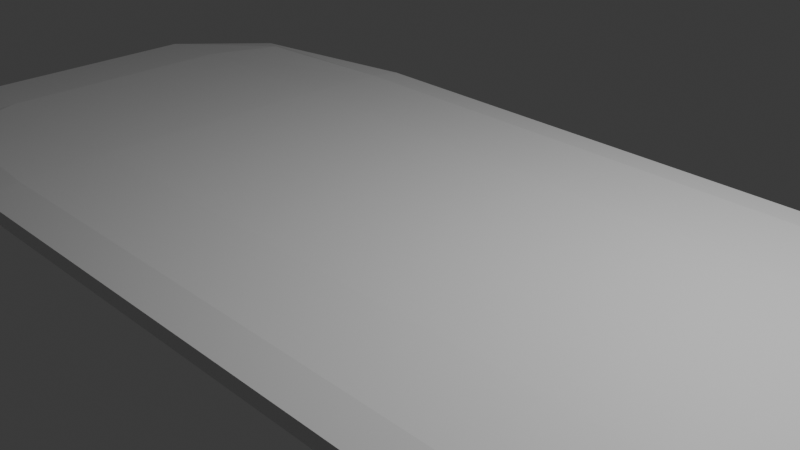 # Source: Table.blend  (saved by Blender 5.1.30; exported with 4.5.12 LTS)
import bpy
from mathutils import Matrix  # noqa: F401  (used for matrix-valued properties, if any)

bpy.ops.wm.read_factory_settings(use_empty=True)
scene = bpy.context.scene
scene.name = 'Scene'

# ---- collections
col_collection = bpy.data.collections.new('Collection'); scene.collection.children.link(col_collection)

# ---- materials (node trees are filled in below, after node groups)
mat_material = bpy.data.materials.new('Material')
mat_material.alpha_threshold = 0.0
mat_material.use_backface_culling_lightprobe_volume = False
mat_material.roughness = 0.5
mat_material.line_color = (0.0, 0.0, 0.0, 1.0)

# ---- material node trees
mat_material.use_nodes = True; mat_material.node_tree.nodes.clear()
_N = mat_material.node_tree.nodes; _L = mat_material.node_tree.links
n0 = _N.new('ShaderNodeOutputMaterial'); n0.name = 'Material Output'; n0.location = (200, 100)
n1 = _N.new('ShaderNodeBsdfPrincipled'); n1.name = 'Principled BSDF'; n1.location = (-200, 100)
_L.new(n1.outputs[0], n0.inputs[0])
n0.is_active_output = True

# ---- world
world_world = bpy.data.worlds.new('World'); scene.world = world_world
world_world.use_nodes = True; world_world.node_tree.nodes.clear()
_N = world_world.node_tree.nodes; _L = world_world.node_tree.links
n0 = _N.new('ShaderNodeOutputWorld'); n0.name = 'World Output'; n0.location = (200, 100)
n1 = _N.new('ShaderNodeBackground'); n1.name = 'Background'; n1.location = (-200, 100)
n1.inputs[0].default_value = (0.05088, 0.05088, 0.05088, 1.0)
_L.new(n1.outputs[0], n0.inputs[0])
n0.is_active_output = True
world_world.color = (0.05088, 0.05088, 0.05088)
world_world.sun_shadow_jitter_overblur = 0.0

# ---- cameras
cam_camera = bpy.data.cameras.new('Camera')
cam_camera.clip_end = 100.0
cam_camera.ortho_scale = 7.314

# ---- lights
light_light = bpy.data.lights.new('Light', 'POINT')
light_light.energy = 1000.0
light_light.shadow_soft_size = 0.1

# ---- meshes
me_cube_005 = bpy.data.meshes.new('Cube.005')
me_cube_005.from_pydata([(-1.0, -1.0, -0.135), (-0.5622, -0.5622, 0.135), (-1.0, 1.0, -0.135), (-0.5622, 0.5622, 0.135), (1.0, -1.0, -0.135), (0.5622, -0.5622, 0.135), (1.0, 1.0, -0.135), (0.5622, 0.5622, 0.135), (-1.0, -1.0, 0.135), (-1.0, 1.0, 0.135), (1.0, 1.0, 0.135), (1.0, -1.0, 0.135), (-1.0, -1.0, 0.135), (-1.0, 1.0, 0.135), (1.0, 1.0, 0.135), (1.0, -1.0, 0.135), (-0.5622, -0.5622, 1.029), (-0.5622, 0.5622, 1.029), (0.5622, 0.5622, 1.029), (0.5622, -0.5622, 1.029), (-1.047, 0.2243, 1.255), (-1.047, 0.2243, 0.9782), (-1.047, -32.71, 1.255), (-1.047, -32.71, 0.9782), (-65.39, 0.2243, 1.255), (-65.39, 0.2243, 0.9782), (-65.39, -32.71, 1.255), (-65.39, -32.71, 0.9782), (-67.34, -16.24, 0.9698), (-33.22, 1.22, 0.9698), (0.8984, 1.22, 1.117), (-67.34, -33.71, 1.117), (0.8984, -33.71, 1.117), (-67.34, 1.22, 1.117), (-33.22, -33.71, 1.264), (0.8984, -16.24, 1.264), (-33.22, -33.71, 0.9698), (-67.34, -16.24, 1.264), (-33.22, 1.22, 1.264), (0.8984, -16.24, 0.9698), (-33.22, 4.208, 1.117), (6.736, -16.24, 1.117), (-33.22, -16.24, 0.9447), (-73.18, -16.24, 1.117), (-33.22, -36.7, 1.117), (-33.22, -16.24, 1.289), (-67.34, -26.47, 0.9698), (-53.2, 1.22, 0.9698), (0.8984, 1.22, 1.031), (-67.34, -33.71, 1.203), (0.8984, -33.71, 1.031), (-67.34, 1.22, 1.031), (-53.2, -33.71, 1.264), (0.8984, -26.47, 1.264), (-13.24, -33.71, 0.9698), (-67.34, -6.018, 1.264), (-13.24, 1.22, 1.264), (0.8984, -6.018, 0.9698), (-67.34, -6.018, 0.9698), (-13.24, 1.22, 0.9698), (0.8984, 1.22, 1.203), (-67.34, -33.71, 1.031), (0.8984, -33.71, 1.203), (-67.34, 1.22, 1.203), (-13.24, -33.71, 1.264), (0.8984, -6.018, 1.264), (-53.2, -33.71, 0.9698), (-67.34, -26.47, 1.264), (-53.2, 1.22, 1.264), (0.8984, -26.47, 0.9698), (-13.24, 4.208, 1.117), (-53.2, 4.208, 1.117), (-33.22, 4.208, 1.031), (-33.22, 4.208, 1.203), (6.736, -26.47, 1.117), (6.736, -6.018, 1.117), (6.736, -16.24, 1.031), (6.736, -16.24, 1.203), (-33.22, -26.47, 0.9447), (-33.22, -6.018, 0.9447), (-53.2, -16.24, 0.9447), (-13.24, -16.24, 0.9447), (-73.18, -6.018, 1.117), (-73.18, -26.47, 1.117), (-73.18, -16.24, 1.031), (-73.18, -16.24, 1.203), (-53.2, -36.7, 1.117), (-13.24, -36.7, 1.117), (-33.22, -36.7, 1.031), (-33.22, -36.7, 1.203), (-33.22, -26.47, 1.289), (-33.22, -6.018, 1.289), (-13.24, -16.24, 1.289), (-53.2, -16.24, 1.289), (-53.2, -6.018, 1.289), (-13.24, -6.018, 1.289), (-13.24, -26.47, 1.289), (-13.24, -36.7, 1.203), (-13.24, -36.7, 1.031), (-53.2, -36.7, 1.031), (-73.18, -26.47, 1.203), (-73.18, -26.47, 1.031), (-73.18, -6.018, 1.031), (-13.24, -6.018, 0.9447), (-53.2, -6.018, 0.9447), (-53.2, -26.47, 0.9447), (6.736, -6.018, 1.203), (6.736, -6.018, 1.031), (6.736, -26.47, 1.031), (-53.2, 4.208, 1.203), (-53.2, 4.208, 1.031), (-13.24, 4.208, 1.031), (-13.24, 4.208, 1.203), (6.736, -26.47, 1.203), (-13.24, -26.47, 0.9447), (-73.18, -6.018, 1.203), (-53.2, -36.7, 1.203), (-53.2, -26.47, 1.289), (-67.29, -33.61, -0.135), (-66.86, -33.17, 0.135), (-67.29, -31.61, -0.135), (-66.86, -32.05, 0.135), (-65.29, -33.61, -0.135), (-65.73, -33.17, 0.135), (-65.29, -31.61, -0.135), (-65.73, -32.05, 0.135), (-67.29, -33.61, 0.135), (-67.29, -31.61, 0.135), (-65.29, -31.61, 0.135), (-65.29, -33.61, 0.135), (-67.29, -33.61, 0.135), (-67.29, -31.61, 0.135), (-65.29, -31.61, 0.135), (-65.29, -33.61, 0.135), (-66.86, -33.17, 1.029), (-66.86, -32.05, 1.029), (-65.73, -32.05, 1.029), (-65.73, -33.17, 1.029), (-67.29, -1.0, -0.135), (-66.86, -0.5622, 0.135), (-67.29, 1.0, -0.135), (-66.86, 0.5622, 0.135), (-65.29, -1.0, -0.135), (-65.73, -0.5622, 0.135), (-65.29, 1.0, -0.135), (-65.73, 0.5622, 0.135), (-67.29, -1.0, 0.135), (-67.29, 1.0, 0.135), (-65.29, 1.0, 0.135), (-65.29, -1.0, 0.135), (-67.29, -1.0, 0.135), (-67.29, 1.0, 0.135), (-65.29, 1.0, 0.135), (-65.29, -1.0, 0.135), (-66.86, -0.5622, 1.029), (-66.86, 0.5622, 1.029), (-65.73, 0.5622, 1.029), (-65.73, -0.5622, 1.029), (-1.0, -33.61, -0.135), (-0.5622, -33.17, 0.135), (-1.0, -31.61, -0.135), (-0.5622, -32.05, 0.135), (1.0, -33.61, -0.135), (0.5622, -33.17, 0.135), (1.0, -31.61, -0.135), (0.5622, -32.05, 0.135), (-1.0, -33.61, 0.135), (-1.0, -31.61, 0.135), (1.0, -31.61, 0.135), (1.0, -33.61, 0.135), (-1.0, -33.61, 0.135), (-1.0, -31.61, 0.135), (1.0, -31.61, 0.135), (1.0, -33.61, 0.135), (-0.5622, -33.17, 1.029), (-0.5622, -32.05, 1.029), (0.5622, -32.05, 1.029), (0.5622, -33.17, 1.029)], [], [(0, 8, 9, 2), (2, 9, 10, 6), (6, 10, 11, 4), (4, 11, 8, 0), (2, 6, 4, 0), (3, 1, 16, 17), (12, 13, 9, 8), (13, 14, 10, 9), (14, 15, 11, 10), (15, 12, 8, 11), (1, 3, 13, 12), (3, 7, 14, 13), (7, 5, 15, 14), (5, 1, 12, 15), (18, 17, 16, 19), (1, 5, 19, 16), (7, 3, 17, 18), (5, 7, 18, 19), (117, 67, 26, 52), (116, 52, 26, 49), (115, 55, 24, 63), (114, 69, 23, 54), (113, 53, 22, 62), (112, 56, 20, 60), (111, 70, 30, 48), (110, 71, 40, 72), (109, 68, 38, 73), (108, 74, 32, 50), (107, 75, 41, 76), (106, 65, 35, 77), (105, 78, 36, 66), (104, 79, 42, 80), (103, 57, 39, 81), (102, 82, 33, 51), (101, 83, 43, 84), (100, 67, 37, 85), (99, 86, 31, 61), (98, 87, 44, 88), (97, 64, 34, 89), (96, 90, 34, 64), (95, 91, 45, 92), (94, 55, 37, 93), (91, 94, 93, 45), (38, 68, 94, 91), (68, 24, 55, 94), (65, 95, 92, 35), (20, 56, 95, 65), (56, 38, 91, 95), (53, 96, 64, 22), (35, 92, 96, 53), (92, 45, 90, 96), (87, 97, 89, 44), (32, 62, 97, 87), (62, 22, 64, 97), (54, 98, 88, 36), (23, 50, 98, 54), (50, 32, 87, 98), (66, 99, 61, 27), (36, 88, 99, 66), (88, 44, 86, 99), (83, 100, 85, 43), (31, 49, 100, 83), (49, 26, 67, 100), (46, 101, 84, 28), (27, 61, 101, 46), (61, 31, 83, 101), (58, 102, 51, 25), (28, 84, 102, 58), (84, 43, 82, 102), (79, 103, 81, 42), (29, 59, 103, 79), (59, 21, 57, 103), (58, 104, 80, 28), (25, 47, 104, 58), (47, 29, 79, 104), (46, 105, 66, 27), (28, 80, 105, 46), (80, 42, 78, 105), (75, 106, 77, 41), (30, 60, 106, 75), (60, 20, 65, 106), (57, 107, 76, 39), (21, 48, 107, 57), (48, 30, 75, 107), (69, 108, 50, 23), (39, 76, 108, 69), (76, 41, 74, 108), (71, 109, 73, 40), (33, 63, 109, 71), (63, 24, 68, 109), (47, 110, 72, 29), (25, 51, 110, 47), (51, 33, 71, 110), (59, 111, 48, 21), (29, 72, 111, 59), (72, 40, 70, 111), (70, 112, 60, 30), (40, 73, 112, 70), (73, 38, 56, 112), (74, 113, 62, 32), (41, 77, 113, 74), (77, 35, 53, 113), (78, 114, 54, 36), (42, 81, 114, 78), (81, 39, 69, 114), (82, 115, 63, 33), (43, 85, 115, 82), (85, 37, 55, 115), (86, 116, 49, 31), (44, 89, 116, 86), (89, 34, 52, 116), (90, 117, 52, 34), (45, 93, 117, 90), (93, 37, 67, 117), (118, 126, 127, 120), (120, 127, 128, 124), (124, 128, 129, 122), (122, 129, 126, 118), (120, 124, 122, 118), (121, 119, 134, 135), (130, 131, 127, 126), (131, 132, 128, 127), (132, 133, 129, 128), (133, 130, 126, 129), (119, 121, 131, 130), (121, 125, 132, 131), (125, 123, 133, 132), (123, 119, 130, 133), (136, 135, 134, 137), (119, 123, 137, 134), (125, 121, 135, 136), (123, 125, 136, 137), (138, 146, 147, 140), (140, 147, 148, 144), (144, 148, 149, 142), (142, 149, 146, 138), (140, 144, 142, 138), (141, 139, 154, 155), (150, 151, 147, 146), (151, 152, 148, 147), (152, 153, 149, 148), (153, 150, 146, 149), (139, 141, 151, 150), (141, 145, 152, 151), (145, 143, 153, 152), (143, 139, 150, 153), (156, 155, 154, 157), (139, 143, 157, 154), (145, 141, 155, 156), (143, 145, 156, 157), (158, 166, 167, 160), (160, 167, 168, 164), (164, 168, 169, 162), (162, 169, 166, 158), (160, 164, 162, 158), (161, 159, 174, 175), (170, 171, 167, 166), (171, 172, 168, 167), (172, 173, 169, 168), (173, 170, 166, 169), (159, 161, 171, 170), (161, 165, 172, 171), (165, 163, 173, 172), (163, 159, 170, 173), (176, 175, 174, 177), (159, 163, 177, 174), (165, 161, 175, 176), (163, 165, 176, 177)])
me_cube_005.polygons.foreach_set('material_index', [0, 0, 0, 0, 0, 0, 0, 0, 0, 0, 0, 0, 0, 0, 0, 0, 0, 0, 1, 1, 1, 1, 1, 1, 1, 1, 1, 1, 1, 1, 1, 1, 1, 1, 1, 1, 1, 1, 1, 1, 1, 1, 1, 1, 1, 1, 1, 1, 1, 1, 1, 1, 1, 1, 1, 1, 1, 1, 1, 1, 1, 1, 1, 1, 1, 1, 1, 1, 1, 1, 1, 1, 1, 1, 1, 1, 1, 1, 1, 1, 1, 1, 1, 1, 1, 1, 1, 1, 1, 1, 1, 1, 1, 1, 1, 1, 1, 1, 1, 1, 1, 1, 1, 1, 1, 1, 1, 1, 1, 1, 1, 1, 1, 1, 0, 0, 0, 0, 0, 0, 0, 0, 0, 0, 0, 0, 0, 0, 0, 0, 0, 0, 0, 0, 0, 0, 0, 0, 0, 0, 0, 0, 0, 0, 0, 0, 0, 0, 0, 0, 0, 0, 0, 0, 0, 0, 0, 0, 0, 0, 0, 0, 0, 0, 0, 0, 0, 0])
_uv = me_cube_005.uv_layers.new(name='UVMap')
_uv.uv.foreach_set('vector', [0.375, 0.0, 0.625, 0.0, 0.625, 0.25, 0.375, 0.25, 0.375, 0.25, 0.625, 0.25, 0.625, 0.5, 0.375, 0.5, 0.375, 0.5, 0.625, 0.5, 0.625, 0.75, 0.375, 0.75, 0.375, 0.75, 0.625, 0.75, 0.625, 1.0, 0.375, 1.0, 0.125, 0.5, 0.375, 0.5, 0.375, 0.75, 0.125, 0.75, 0.8203, 0.5547, 0.8203, 0.6953, 0.8203, 0.6953, 0.8203, 0.5547, 0.875, 0.75, 0.875, 0.5, 0.875, 0.5, 0.875, 0.75, 0.875, 0.5, 0.625, 0.5, 0.625, 0.5, 0.875, 0.5, 0.625, 0.5, 0.625, 0.75, 0.625, 0.75, 0.625, 0.5, 0.625, 0.75, 0.875, 0.75, 0.875, 0.75, 0.625, 0.75, 0.8203, 0.6953, 0.8203, 0.5547, 0.875, 0.5, 0.875, 0.75, 0.8203, 0.5547, 0.6797, 0.5547, 0.625, 0.5, 0.875, 0.5, 0.6797, 0.5547, 0.6797, 0.6953, 0.625, 0.75, 0.625, 0.5, 0.6797, 0.6953, 0.8203, 0.6953, 0.875, 0.75, 0.625, 0.75, 0.6797, 0.5547, 0.8203, 0.5547, 0.8203, 0.6953, 0.6797, 0.6953, 0.8203, 0.6953, 0.6797, 0.6953, 0.6797, 0.6953, 0.8203, 0.6953, 0.6797, 0.5547, 0.8203, 0.5547, 0.8203, 0.5547, 0.6797, 0.5547, 0.6797, 0.6953, 0.6797, 0.5547, 0.6797, 0.5547, 0.6797, 0.6953, 0.8125, 0.6875, 0.875, 0.6875, 0.875, 0.75, 0.8125, 0.75, 0.5625, 0.9375, 0.625, 0.9375, 0.625, 1.0, 0.5625, 1.0, 0.5625, 0.1875, 0.625, 0.1875, 0.625, 0.25, 0.5625, 0.25, 0.3125, 0.6875, 0.375, 0.6875, 0.375, 0.75, 0.3125, 0.75, 0.5625, 0.6875, 0.625, 0.6875, 0.625, 0.75, 0.5625, 0.75, 0.5625, 0.4375, 0.625, 0.4375, 0.625, 0.5, 0.5625, 0.5, 0.4375, 0.4375, 0.5, 0.4375, 0.5, 0.5, 0.4375, 0.5, 0.4375, 0.3125, 0.5, 0.3125, 0.5, 0.375, 0.4375, 0.375, 0.5625, 0.3125, 0.625, 0.3125, 0.625, 0.375, 0.5625, 0.375, 0.4375, 0.6875, 0.5, 0.6875, 0.5, 0.75, 0.4375, 0.75, 0.4375, 0.5625, 0.5, 0.5625, 0.5, 0.625, 0.4375, 0.625, 0.5625, 0.5625, 0.625, 0.5625, 0.625, 0.625, 0.5625, 0.625, 0.1875, 0.6875, 0.25, 0.6875, 0.25, 0.75, 0.1875, 0.75, 0.1875, 0.5625, 0.25, 0.5625, 0.25, 0.625, 0.1875, 0.625, 0.3125, 0.5625, 0.375, 0.5625, 0.375, 0.625, 0.3125, 0.625, 0.4375, 0.1875, 0.5, 0.1875, 0.5, 0.25, 0.4375, 0.25, 0.4375, 0.0625, 0.5, 0.0625, 0.5, 0.125, 0.4375, 0.125, 0.5625, 0.0625, 0.625, 0.0625, 0.625, 0.125, 0.5625, 0.125, 0.4375, 0.9375, 0.5, 0.9375, 0.5, 1.0, 0.4375, 1.0, 0.4375, 0.8125, 0.5, 0.8125, 0.5, 0.875, 0.4375, 0.875, 0.5625, 0.8125, 0.625, 0.8125, 0.625, 0.875, 0.5625, 0.875, 0.6875, 0.6875, 0.75, 0.6875, 0.75, 0.75, 0.6875, 0.75, 0.6875, 0.5625, 0.75, 0.5625, 0.75, 0.625, 0.6875, 0.625, 0.8125, 0.5625, 0.875, 0.5625, 0.875, 0.625, 0.8125, 0.625, 0.75, 0.5625, 0.8125, 0.5625, 0.8125, 0.625, 0.75, 0.625, 0.75, 0.5, 0.8125, 0.5, 0.8125, 0.5625, 0.75, 0.5625, 0.8125, 0.5, 0.875, 0.5, 0.875, 0.5625, 0.8125, 0.5625, 0.625, 0.5625, 0.6875, 0.5625, 0.6875, 0.625, 0.625, 0.625, 0.625, 0.5, 0.6875, 0.5, 0.6875, 0.5625, 0.625, 0.5625, 0.6875, 0.5, 0.75, 0.5, 0.75, 0.5625, 0.6875, 0.5625, 0.625, 0.6875, 0.6875, 0.6875, 0.6875, 0.75, 0.625, 0.75, 0.625, 0.625, 0.6875, 0.625, 0.6875, 0.6875, 0.625, 0.6875, 0.6875, 0.625, 0.75, 0.625, 0.75, 0.6875, 0.6875, 0.6875, 0.5, 0.8125, 0.5625, 0.8125, 0.5625, 0.875, 0.5, 0.875, 0.5, 0.75, 0.5625, 0.75, 0.5625, 0.8125, 0.5, 0.8125, 0.5625, 0.75, 0.625, 0.75, 0.625, 0.8125, 0.5625, 0.8125, 0.375, 0.8125, 0.4375, 0.8125, 0.4375, 0.875, 0.375, 0.875, 0.375, 0.75, 0.4375, 0.75, 0.4375, 0.8125, 0.375, 0.8125, 0.4375, 0.75, 0.5, 0.75, 0.5, 0.8125, 0.4375, 0.8125, 0.375, 0.9375, 0.4375, 0.9375, 0.4375, 1.0, 0.375, 1.0, 0.375, 0.875, 0.4375, 0.875, 0.4375, 0.9375, 0.375, 0.9375, 0.4375, 0.875, 0.5, 0.875, 0.5, 0.9375, 0.4375, 0.9375, 0.5, 0.0625, 0.5625, 0.0625, 0.5625, 0.125, 0.5, 0.125, 0.5, 0.0, 0.5625, 0.0, 0.5625, 0.0625, 0.5, 0.0625, 0.5625, 0.0, 0.625, 0.0, 0.625, 0.0625, 0.5625, 0.0625, 0.375, 0.0625, 0.4375, 0.0625, 0.4375, 0.125, 0.375, 0.125, 0.375, 0.0, 0.4375, 0.0, 0.4375, 0.0625, 0.375, 0.0625, 0.4375, 0.0, 0.5, 0.0, 0.5, 0.0625, 0.4375, 0.0625, 0.375, 0.1875, 0.4375, 0.1875, 0.4375, 0.25, 0.375, 0.25, 0.375, 0.125, 0.4375, 0.125, 0.4375, 0.1875, 0.375, 0.1875, 0.4375, 0.125, 0.5, 0.125, 0.5, 0.1875, 0.4375, 0.1875, 0.25, 0.5625, 0.3125, 0.5625, 0.3125, 0.625, 0.25, 0.625, 0.25, 0.5, 0.3125, 0.5, 0.3125, 0.5625, 0.25, 0.5625, 0.3125, 0.5, 0.375, 0.5, 0.375, 0.5625, 0.3125, 0.5625, 0.125, 0.5625, 0.1875, 0.5625, 0.1875, 0.625, 0.125, 0.625, 0.125, 0.5, 0.1875, 0.5, 0.1875, 0.5625, 0.125, 0.5625, 0.1875, 0.5, 0.25, 0.5, 0.25, 0.5625, 0.1875, 0.5625, 0.125, 0.6875, 0.1875, 0.6875, 0.1875, 0.75, 0.125, 0.75, 0.125, 0.625, 0.1875, 0.625, 0.1875, 0.6875, 0.125, 0.6875, 0.1875, 0.625, 0.25, 0.625, 0.25, 0.6875, 0.1875, 0.6875, 0.5, 0.5625, 0.5625, 0.5625, 0.5625, 0.625, 0.5, 0.625, 0.5, 0.5, 0.5625, 0.5, 0.5625, 0.5625, 0.5, 0.5625, 0.5625, 0.5, 0.625, 0.5, 0.625, 0.5625, 0.5625, 0.5625, 0.375, 0.5625, 0.4375, 0.5625, 0.4375, 0.625, 0.375, 0.625, 0.375, 0.5, 0.4375, 0.5, 0.4375, 0.5625, 0.375, 0.5625, 0.4375, 0.5, 0.5, 0.5, 0.5, 0.5625, 0.4375, 0.5625, 0.375, 0.6875, 0.4375, 0.6875, 0.4375, 0.75, 0.375, 0.75, 0.375, 0.625, 0.4375, 0.625, 0.4375, 0.6875, 0.375, 0.6875, 0.4375, 0.625, 0.5, 0.625, 0.5, 0.6875, 0.4375, 0.6875, 0.5, 0.3125, 0.5625, 0.3125, 0.5625, 0.375, 0.5, 0.375, 0.5, 0.25, 0.5625, 0.25, 0.5625, 0.3125, 0.5, 0.3125, 0.5625, 0.25, 0.625, 0.25, 0.625, 0.3125, 0.5625, 0.3125, 0.375, 0.3125, 0.4375, 0.3125, 0.4375, 0.375, 0.375, 0.375, 0.375, 0.25, 0.4375, 0.25, 0.4375, 0.3125, 0.375, 0.3125, 0.4375, 0.25, 0.5, 0.25, 0.5, 0.3125, 0.4375, 0.3125, 0.375, 0.4375, 0.4375, 0.4375, 0.4375, 0.5, 0.375, 0.5, 0.375, 0.375, 0.4375, 0.375, 0.4375, 0.4375, 0.375, 0.4375, 0.4375, 0.375, 0.5, 0.375, 0.5, 0.4375, 0.4375, 0.4375, 0.5, 0.4375, 0.5625, 0.4375, 0.5625, 0.5, 0.5, 0.5, 0.5, 0.375, 0.5625, 0.375, 0.5625, 0.4375, 0.5, 0.4375, 0.5625, 0.375, 0.625, 0.375, 0.625, 0.4375, 0.5625, 0.4375, 0.5, 0.6875, 0.5625, 0.6875, 0.5625, 0.75, 0.5, 0.75, 0.5, 0.625, 0.5625, 0.625, 0.5625, 0.6875, 0.5, 0.6875, 0.5625, 0.625, 0.625, 0.625, 0.625, 0.6875, 0.5625, 0.6875, 0.25, 0.6875, 0.3125, 0.6875, 0.3125, 0.75, 0.25, 0.75, 0.25, 0.625, 0.3125, 0.625, 0.3125, 0.6875, 0.25, 0.6875, 0.3125, 0.625, 0.375, 0.625, 0.375, 0.6875, 0.3125, 0.6875, 0.5, 0.1875, 0.5625, 0.1875, 0.5625, 0.25, 0.5, 0.25, 0.5, 0.125, 0.5625, 0.125, 0.5625, 0.1875, 0.5, 0.1875, 0.5625, 0.125, 0.625, 0.125, 0.625, 0.1875, 0.5625, 0.1875, 0.5, 0.9375, 0.5625, 0.9375, 0.5625, 1.0, 0.5, 1.0, 0.5, 0.875, 0.5625, 0.875, 0.5625, 0.9375, 0.5, 0.9375, 0.5625, 0.875, 0.625, 0.875, 0.625, 0.9375, 0.5625, 0.9375, 0.75, 0.6875, 0.8125, 0.6875, 0.8125, 0.75, 0.75, 0.75, 0.75, 0.625, 0.8125, 0.625, 0.8125, 0.6875, 0.75, 0.6875, 0.8125, 0.625, 0.875, 0.625, 0.875, 0.6875, 0.8125, 0.6875, 0.375, 0.0, 0.625, 0.0, 0.625, 0.25, 0.375, 0.25, 0.375, 0.25, 0.625, 0.25, 0.625, 0.5, 0.375, 0.5, 0.375, 0.5, 0.625, 0.5, 0.625, 0.75, 0.375, 0.75, 0.375, 0.75, 0.625, 0.75, 0.625, 1.0, 0.375, 1.0, 0.125, 0.5, 0.375, 0.5, 0.375, 0.75, 0.125, 0.75, 0.8203, 0.5547, 0.8203, 0.6953, 0.8203, 0.6953, 0.8203, 0.5547, 0.875, 0.75, 0.875, 0.5, 0.875, 0.5, 0.875, 0.75, 0.875, 0.5, 0.625, 0.5, 0.625, 0.5, 0.875, 0.5, 0.625, 0.5, 0.625, 0.75, 0.625, 0.75, 0.625, 0.5, 0.625, 0.75, 0.875, 0.75, 0.875, 0.75, 0.625, 0.75, 0.8203, 0.6953, 0.8203, 0.5547, 0.875, 0.5, 0.875, 0.75, 0.8203, 0.5547, 0.6797, 0.5547, 0.625, 0.5, 0.875, 0.5, 0.6797, 0.5547, 0.6797, 0.6953, 0.625, 0.75, 0.625, 0.5, 0.6797, 0.6953, 0.8203, 0.6953, 0.875, 0.75, 0.625, 0.75, 0.6797, 0.5547, 0.8203, 0.5547, 0.8203, 0.6953, 0.6797, 0.6953, 0.8203, 0.6953, 0.6797, 0.6953, 0.6797, 0.6953, 0.8203, 0.6953, 0.6797, 0.5547, 0.8203, 0.5547, 0.8203, 0.5547, 0.6797, 0.5547, 0.6797, 0.6953, 0.6797, 0.5547, 0.6797, 0.5547, 0.6797, 0.6953, 0.375, 0.0, 0.625, 0.0, 0.625, 0.25, 0.375, 0.25, 0.375, 0.25, 0.625, 0.25, 0.625, 0.5, 0.375, 0.5, 0.375, 0.5, 0.625, 0.5, 0.625, 0.75, 0.375, 0.75, 0.375, 0.75, 0.625, 0.75, 0.625, 1.0, 0.375, 1.0, 0.125, 0.5, 0.375, 0.5, 0.375, 0.75, 0.125, 0.75, 0.8203, 0.5547, 0.8203, 0.6953, 0.8203, 0.6953, 0.8203, 0.5547, 0.875, 0.75, 0.875, 0.5, 0.875, 0.5, 0.875, 0.75, 0.875, 0.5, 0.625, 0.5, 0.625, 0.5, 0.875, 0.5, 0.625, 0.5, 0.625, 0.75, 0.625, 0.75, 0.625, 0.5, 0.625, 0.75, 0.875, 0.75, 0.875, 0.75, 0.625, 0.75, 0.8203, 0.6953, 0.8203, 0.5547, 0.875, 0.5, 0.875, 0.75, 0.8203, 0.5547, 0.6797, 0.5547, 0.625, 0.5, 0.875, 0.5, 0.6797, 0.5547, 0.6797, 0.6953, 0.625, 0.75, 0.625, 0.5, 0.6797, 0.6953, 0.8203, 0.6953, 0.875, 0.75, 0.625, 0.75, 0.6797, 0.5547, 0.8203, 0.5547, 0.8203, 0.6953, 0.6797, 0.6953, 0.8203, 0.6953, 0.6797, 0.6953, 0.6797, 0.6953, 0.8203, 0.6953, 0.6797, 0.5547, 0.8203, 0.5547, 0.8203, 0.5547, 0.6797, 0.5547, 0.6797, 0.6953, 0.6797, 0.5547, 0.6797, 0.5547, 0.6797, 0.6953, 0.375, 0.0, 0.625, 0.0, 0.625, 0.25, 0.375, 0.25, 0.375, 0.25, 0.625, 0.25, 0.625, 0.5, 0.375, 0.5, 0.375, 0.5, 0.625, 0.5, 0.625, 0.75, 0.375, 0.75, 0.375, 0.75, 0.625, 0.75, 0.625, 1.0, 0.375, 1.0, 0.125, 0.5, 0.375, 0.5, 0.375, 0.75, 0.125, 0.75, 0.8203, 0.5547, 0.8203, 0.6953, 0.8203, 0.6953, 0.8203, 0.5547, 0.875, 0.75, 0.875, 0.5, 0.875, 0.5, 0.875, 0.75, 0.875, 0.5, 0.625, 0.5, 0.625, 0.5, 0.875, 0.5, 0.625, 0.5, 0.625, 0.75, 0.625, 0.75, 0.625, 0.5, 0.625, 0.75, 0.875, 0.75, 0.875, 0.75, 0.625, 0.75, 0.8203, 0.6953, 0.8203, 0.5547, 0.875, 0.5, 0.875, 0.75, 0.8203, 0.5547, 0.6797, 0.5547, 0.625, 0.5, 0.875, 0.5, 0.6797, 0.5547, 0.6797, 0.6953, 0.625, 0.75, 0.625, 0.5, 0.6797, 0.6953, 0.8203, 0.6953, 0.875, 0.75, 0.625, 0.75, 0.6797, 0.5547, 0.8203, 0.5547, 0.8203, 0.6953, 0.6797, 0.6953, 0.8203, 0.6953, 0.6797, 0.6953, 0.6797, 0.6953, 0.8203, 0.6953, 0.6797, 0.5547, 0.8203, 0.5547, 0.8203, 0.5547, 0.6797, 0.5547, 0.6797, 0.6953, 0.6797, 0.5547, 0.6797, 0.5547, 0.6797, 0.6953])
me_cube_005.materials.append(None)
me_cube_005.materials.append(mat_material)
me_cube_005.update()

# ---- objects
ob_light = bpy.data.objects.new('Light', light_light)
ob_camera = bpy.data.objects.new('Camera', cam_camera)
ob_cube_004 = bpy.data.objects.new('Cube.004', me_cube_005)

# ---- transforms, parenting, visibility, modifiers, constraints
ob_light.location = (4.076, 1.005, 5.904)
ob_light.rotation_euler = (0.6503, 0.05522, 1.866)
ob_light.lock_rotations_4d = False
ob_light.empty_display_type = 'ARROWS'
ob_light.color = (0.0, 0.0, 0.0, 0.0)
ob_light.lineart.crease_threshold = 0.0
ob_camera.location = (7.359, -6.926, 4.958)
ob_camera.rotation_euler = (1.109, 0.0, 0.8149)
ob_camera.lock_rotations_4d = False
ob_camera.empty_display_type = 'ARROWS'
ob_camera.color = (0.0, 0.0, 0.0, 0.0)
ob_camera.display_type = 'WIRE'
ob_camera.lineart.crease_threshold = 0.0
ob_cube_004.location = (5.283, 2.336, -1.117)
ob_cube_004.scale = (0.159, 0.1438, 1.0)

# ---- collection membership
col_collection.objects.link(ob_light)
col_collection.objects.link(ob_camera)
col_collection.objects.link(ob_cube_004)

# ---- scene / render settings (as saved in the file)
scene.camera = ob_camera
scene.frame_start = 1; scene.frame_end = 250; scene.frame_set(1)
scene.render.engine = 'BLENDER_EEVEE_NEXT'
scene.render.bake_bias = 0.0
scene.render.bake_samples = 0
scene.cycles.sampling_pattern = 'TABULATED_SOBOL'
scene.eevee.use_volume_custom_range = False
bpy.context.view_layer.update()
